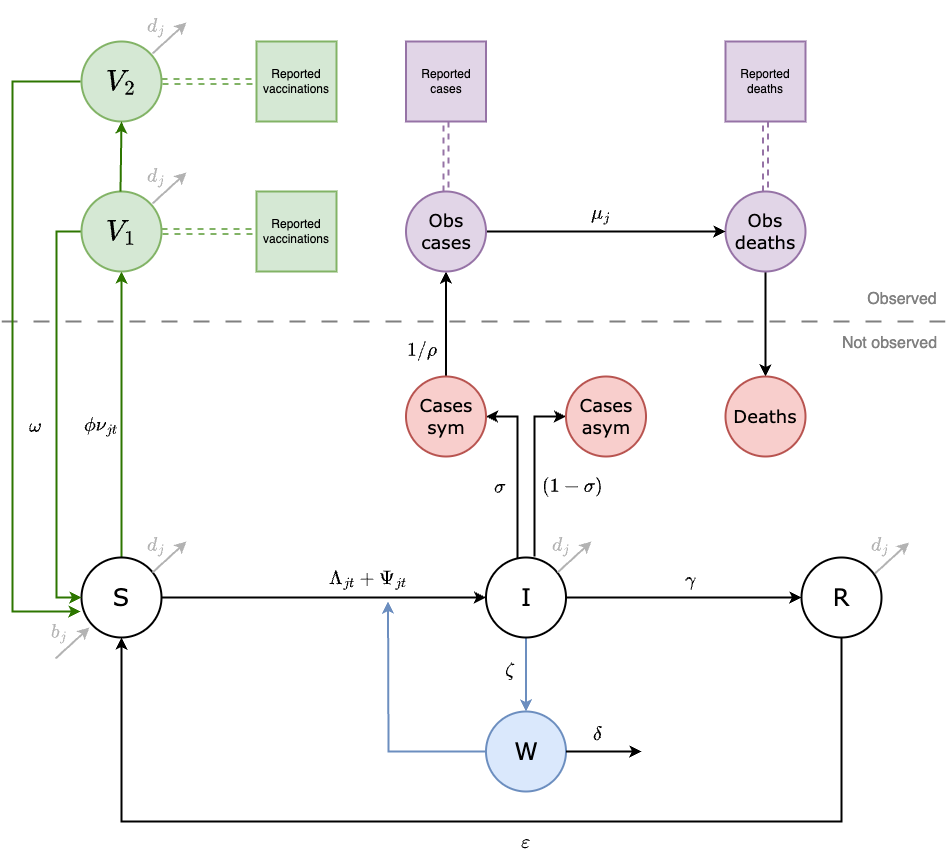

The diagram above was exported from draw.io. Its source (the exported page's mxGraphModel, read from the mxfile embedded in the PNG):
<mxGraphModel dx="1114" dy="-6822" grid="1" gridSize="10" guides="1" tooltips="1" connect="1" arrows="1" fold="1" page="1" pageScale="1" pageWidth="850" pageHeight="1100" background="#FFFFFF" math="1" shadow="0">
  <root>
    <mxCell id="0" />
    <mxCell id="1" parent="0" />
    <mxCell id="KVR7Yg019UcxZeirtHPp-1" style="edgeStyle=orthogonalEdgeStyle;rounded=0;orthogonalLoop=1;jettySize=auto;html=1;entryX=0.5;entryY=1;entryDx=0;entryDy=0;fillColor=#60a917;strokeColor=#2D7600;strokeWidth=2;" parent="1" source="KVR7Yg019UcxZeirtHPp-2" target="KVR7Yg019UcxZeirtHPp-6" edge="1">
      <mxGeometry relative="1" as="geometry" />
    </mxCell>
    <mxCell id="KVR7Yg019UcxZeirtHPp-2" value="S" style="ellipse;whiteSpace=wrap;html=1;aspect=fixed;fontSize=24;fontFamily=Verdana;fillColor=#FFFFFF;strokeColor=#000000;fontColor=#000000;strokeWidth=2;" parent="1" vertex="1">
      <mxGeometry x="540" y="9326" width="80" height="80" as="geometry" />
    </mxCell>
    <mxCell id="KVR7Yg019UcxZeirtHPp-3" style="edgeStyle=orthogonalEdgeStyle;rounded=0;orthogonalLoop=1;jettySize=auto;html=1;exitX=1;exitY=0.5;exitDx=0;exitDy=0;strokeColor=#000000;strokeWidth=2;" parent="1" source="KVR7Yg019UcxZeirtHPp-2" target="KVR7Yg019UcxZeirtHPp-10" edge="1">
      <mxGeometry relative="1" as="geometry">
        <mxPoint x="931" y="9366" as="sourcePoint" />
      </mxGeometry>
    </mxCell>
    <mxCell id="KVR7Yg019UcxZeirtHPp-55" style="edgeStyle=orthogonalEdgeStyle;rounded=0;orthogonalLoop=1;jettySize=auto;html=1;exitX=1;exitY=0.5;exitDx=0;exitDy=0;entryX=0;entryY=0.5;entryDx=0;entryDy=0;shape=link;fillColor=#d5e8d4;strokeColor=#82b366;dashed=1;strokeWidth=2;width=4;" parent="1" source="KVR7Yg019UcxZeirtHPp-6" edge="1">
      <mxGeometry relative="1" as="geometry">
        <mxPoint x="711" y="9000" as="targetPoint" />
        <Array as="points">
          <mxPoint x="691" y="9000" />
          <mxPoint x="691" y="9000" />
        </Array>
      </mxGeometry>
    </mxCell>
    <mxCell id="bNNJtNpSl1nT1dMzgXRB-13" style="edgeStyle=orthogonalEdgeStyle;rounded=0;orthogonalLoop=1;jettySize=auto;html=1;exitX=0;exitY=0.5;exitDx=0;exitDy=0;entryX=0;entryY=0.5;entryDx=0;entryDy=0;fillColor=#60a917;strokeColor=#2D7600;strokeWidth=2;" parent="1" source="KVR7Yg019UcxZeirtHPp-6" target="KVR7Yg019UcxZeirtHPp-2" edge="1">
      <mxGeometry relative="1" as="geometry">
        <Array as="points">
          <mxPoint x="515" y="9000" />
          <mxPoint x="515" y="9366" />
        </Array>
      </mxGeometry>
    </mxCell>
    <mxCell id="KVR7Yg019UcxZeirtHPp-6" value="$$V_1$$" style="ellipse;whiteSpace=wrap;html=1;aspect=fixed;fontSize=24;fontFamily=Verdana;fillColor=#d5e8d4;strokeColor=#82b366;strokeWidth=2;fontColor=#000000;" parent="1" vertex="1">
      <mxGeometry x="540" y="8960" width="80" height="80" as="geometry" />
    </mxCell>
    <mxCell id="KVR7Yg019UcxZeirtHPp-7" style="edgeStyle=orthogonalEdgeStyle;rounded=0;orthogonalLoop=1;jettySize=auto;html=1;entryX=0;entryY=0.5;entryDx=0;entryDy=0;strokeColor=#000000;strokeWidth=2;" parent="1" source="KVR7Yg019UcxZeirtHPp-10" target="KVR7Yg019UcxZeirtHPp-12" edge="1">
      <mxGeometry relative="1" as="geometry" />
    </mxCell>
    <mxCell id="p4bKfNp1hoSLx_ZoEvIt-3" style="edgeStyle=orthogonalEdgeStyle;rounded=0;orthogonalLoop=1;jettySize=auto;html=1;exitX=0.5;exitY=1;exitDx=0;exitDy=0;entryX=0.5;entryY=0;entryDx=0;entryDy=0;fillColor=#dae8fc;strokeColor=#6c8ebf;strokeWidth=2;" parent="1" source="KVR7Yg019UcxZeirtHPp-10" target="KVR7Yg019UcxZeirtHPp-14" edge="1">
      <mxGeometry relative="1" as="geometry" />
    </mxCell>
    <mxCell id="bNNJtNpSl1nT1dMzgXRB-3" style="edgeStyle=orthogonalEdgeStyle;rounded=0;orthogonalLoop=1;jettySize=auto;html=1;exitX=0.394;exitY=0.025;exitDx=0;exitDy=0;entryX=1;entryY=0.5;entryDx=0;entryDy=0;exitPerimeter=0;strokeWidth=2;strokeColor=#000000;" parent="1" source="KVR7Yg019UcxZeirtHPp-10" target="KVR7Yg019UcxZeirtHPp-35" edge="1">
      <mxGeometry relative="1" as="geometry" />
    </mxCell>
    <mxCell id="bNNJtNpSl1nT1dMzgXRB-4" style="edgeStyle=orthogonalEdgeStyle;rounded=0;orthogonalLoop=1;jettySize=auto;html=1;exitX=0.606;exitY=-0.012;exitDx=0;exitDy=0;entryX=0;entryY=0.5;entryDx=0;entryDy=0;exitPerimeter=0;strokeWidth=2;strokeColor=#000000;" parent="1" source="KVR7Yg019UcxZeirtHPp-10" target="KVR7Yg019UcxZeirtHPp-40" edge="1">
      <mxGeometry relative="1" as="geometry" />
    </mxCell>
    <mxCell id="KVR7Yg019UcxZeirtHPp-10" value="I" style="ellipse;whiteSpace=wrap;html=1;aspect=fixed;fontSize=24;fontFamily=Verdana;fillColor=#FFFFFF;strokeColor=#000000;fontColor=#000000;strokeWidth=2;" parent="1" vertex="1">
      <mxGeometry x="944.5" y="9326" width="80" height="80" as="geometry" />
    </mxCell>
    <mxCell id="KVR7Yg019UcxZeirtHPp-11" style="edgeStyle=orthogonalEdgeStyle;rounded=0;orthogonalLoop=1;jettySize=auto;html=1;exitX=0.5;exitY=1;exitDx=0;exitDy=0;entryX=0.5;entryY=1;entryDx=0;entryDy=0;strokeColor=#000000;strokeWidth=2;" parent="1" source="KVR7Yg019UcxZeirtHPp-12" target="KVR7Yg019UcxZeirtHPp-2" edge="1">
      <mxGeometry relative="1" as="geometry">
        <Array as="points">
          <mxPoint x="1300" y="9590" />
          <mxPoint x="580" y="9590" />
        </Array>
      </mxGeometry>
    </mxCell>
    <mxCell id="KVR7Yg019UcxZeirtHPp-12" value="R" style="ellipse;whiteSpace=wrap;html=1;aspect=fixed;fontSize=24;fontFamily=Verdana;fillColor=#FFFFFF;strokeColor=#000000;fontColor=#000000;strokeWidth=2;" parent="1" vertex="1">
      <mxGeometry x="1260" y="9326" width="80" height="80" as="geometry" />
    </mxCell>
    <mxCell id="KVR7Yg019UcxZeirtHPp-13" style="edgeStyle=orthogonalEdgeStyle;rounded=0;orthogonalLoop=1;jettySize=auto;html=1;fillColor=#dae8fc;strokeColor=#6c8ebf;exitX=0;exitY=0.5;exitDx=0;exitDy=0;strokeWidth=2;" parent="1" source="KVR7Yg019UcxZeirtHPp-14" edge="1">
      <mxGeometry relative="1" as="geometry">
        <mxPoint x="846.5" y="9370" as="targetPoint" />
        <mxPoint x="1109.5" y="9465" as="sourcePoint" />
      </mxGeometry>
    </mxCell>
    <mxCell id="KVR7Yg019UcxZeirtHPp-14" value="W" style="ellipse;whiteSpace=wrap;html=1;aspect=fixed;fontSize=24;fontFamily=Verdana;fillColor=#dae8fc;strokeColor=#6c8ebf;strokeWidth=2;fontColor=#000000;" parent="1" vertex="1">
      <mxGeometry x="944.5" y="9480" width="80" height="80" as="geometry" />
    </mxCell>
    <mxCell id="KVR7Yg019UcxZeirtHPp-15" style="edgeStyle=orthogonalEdgeStyle;rounded=0;orthogonalLoop=1;jettySize=auto;html=1;exitX=0.5;exitY=0;exitDx=0;exitDy=0;entryX=0.5;entryY=1;entryDx=0;entryDy=0;shape=link;dashed=1;fillColor=#e1d5e7;strokeColor=#9673a6;strokeWidth=2;" parent="1" source="KVR7Yg019UcxZeirtHPp-16" target="KVR7Yg019UcxZeirtHPp-37" edge="1">
      <mxGeometry relative="1" as="geometry" />
    </mxCell>
    <mxCell id="bNNJtNpSl1nT1dMzgXRB-9" style="edgeStyle=orthogonalEdgeStyle;rounded=0;orthogonalLoop=1;jettySize=auto;html=1;exitX=0.5;exitY=1;exitDx=0;exitDy=0;strokeWidth=2;strokeColor=#000000;entryX=0.5;entryY=0;entryDx=0;entryDy=0;" parent="1" source="KVR7Yg019UcxZeirtHPp-16" target="bNNJtNpSl1nT1dMzgXRB-7" edge="1">
      <mxGeometry relative="1" as="geometry">
        <mxPoint x="1224" y="9140" as="targetPoint" />
      </mxGeometry>
    </mxCell>
    <mxCell id="KVR7Yg019UcxZeirtHPp-16" value="Obs&lt;div style=&quot;font-size: 18px;&quot;&gt;deaths&lt;/div&gt;" style="ellipse;whiteSpace=wrap;html=1;aspect=fixed;fontSize=18;fontFamily=Verdana;fillColor=#e1d5e7;strokeColor=#9673a6;strokeWidth=2;fontColor=#000000;" parent="1" vertex="1">
      <mxGeometry x="1184" y="8960" width="80" height="80" as="geometry" />
    </mxCell>
    <mxCell id="KVR7Yg019UcxZeirtHPp-17" value="$$ \mu_j $$" style="text;html=1;align=center;verticalAlign=middle;whiteSpace=wrap;rounded=0;rotation=0;fontSize=16;fontFamily=Verdana;fontColor=#000000;strokeWidth=2;" parent="1" vertex="1">
      <mxGeometry x="1050" y="8967" width="20" height="30" as="geometry" />
    </mxCell>
    <mxCell id="KVR7Yg019UcxZeirtHPp-18" value="$$ \phi\nu_{jt} $$" style="text;html=1;align=center;verticalAlign=middle;whiteSpace=wrap;rounded=0;rotation=0;fontSize=16;fontFamily=Verdana;fontColor=#000000;strokeWidth=2;" parent="1" vertex="1">
      <mxGeometry x="540" y="9179" width="39" height="30" as="geometry" />
    </mxCell>
    <mxCell id="KVR7Yg019UcxZeirtHPp-19" value="$$\Lambda_{jt} + \Psi_{jt} $$" style="text;html=1;align=center;verticalAlign=middle;whiteSpace=wrap;rounded=0;rotation=0;fontSize=16;fontFamily=Verdana;fontColor=#000000;strokeWidth=2;" parent="1" vertex="1">
      <mxGeometry x="779.5" y="9333" width="94" height="30" as="geometry" />
    </mxCell>
    <mxCell id="KVR7Yg019UcxZeirtHPp-21" value="$$ \gamma $$" style="text;html=1;align=center;verticalAlign=middle;whiteSpace=wrap;rounded=0;rotation=0;fontSize=16;fontFamily=Verdana;fontColor=#000000;strokeWidth=2;" parent="1" vertex="1">
      <mxGeometry x="1114" y="9333" width="70" height="30" as="geometry" />
    </mxCell>
    <mxCell id="KVR7Yg019UcxZeirtHPp-22" value="$$ \omega $$" style="text;html=1;align=center;verticalAlign=middle;whiteSpace=wrap;rounded=0;rotation=0;fontSize=16;fontFamily=Verdana;fontColor=#000000;strokeWidth=2;" parent="1" vertex="1">
      <mxGeometry x="475" y="9179" width="39" height="30" as="geometry" />
    </mxCell>
    <mxCell id="KVR7Yg019UcxZeirtHPp-23" value="$$ \varepsilon $$" style="text;html=1;align=center;verticalAlign=middle;whiteSpace=wrap;rounded=0;rotation=0;fontSize=16;fontFamily=Verdana;fontColor=#000000;strokeWidth=2;" parent="1" vertex="1">
      <mxGeometry x="965" y="9595" width="39" height="30" as="geometry" />
    </mxCell>
    <mxCell id="KVR7Yg019UcxZeirtHPp-26" value="$$ d_j $$" style="text;html=1;align=center;verticalAlign=middle;whiteSpace=wrap;rounded=0;rotation=0;fontSize=16;fontFamily=Verdana;fillColor=none;fontColor=#B3B3B3;strokeColor=none;strokeWidth=2;" parent="1" vertex="1">
      <mxGeometry x="605" y="9299" width="20" height="30" as="geometry" />
    </mxCell>
    <mxCell id="KVR7Yg019UcxZeirtHPp-27" value="" style="endArrow=classic;html=1;rounded=0;fillColor=#f5f5f5;strokeColor=#B3B3B3;strokeWidth=2;" parent="1" edge="1">
      <mxGeometry width="50" height="50" relative="1" as="geometry">
        <mxPoint x="611" y="9341" as="sourcePoint" />
        <mxPoint x="645" y="9310" as="targetPoint" />
      </mxGeometry>
    </mxCell>
    <mxCell id="KVR7Yg019UcxZeirtHPp-33" style="edgeStyle=orthogonalEdgeStyle;rounded=0;orthogonalLoop=1;jettySize=auto;html=1;exitX=0.5;exitY=0;exitDx=0;exitDy=0;entryX=0.5;entryY=1;entryDx=0;entryDy=0;strokeColor=#000000;strokeWidth=2;" parent="1" source="KVR7Yg019UcxZeirtHPp-35" target="KVR7Yg019UcxZeirtHPp-43" edge="1">
      <mxGeometry relative="1" as="geometry" />
    </mxCell>
    <mxCell id="KVR7Yg019UcxZeirtHPp-35" value="&lt;div style=&quot;font-size: 18px;&quot;&gt;Cases&lt;/div&gt;&lt;div style=&quot;font-size: 18px;&quot;&gt;sym&lt;/div&gt;" style="ellipse;whiteSpace=wrap;html=1;aspect=fixed;fontSize=18;fontFamily=Verdana;fillColor=#f8cecc;strokeColor=#b85450;strokeWidth=2;fontColor=#000000;" parent="1" vertex="1">
      <mxGeometry x="864.5" y="9145" width="80" height="80" as="geometry" />
    </mxCell>
    <mxCell id="KVR7Yg019UcxZeirtHPp-36" value="Reported cases" style="whiteSpace=wrap;html=1;aspect=fixed;fillColor=#e1d5e7;strokeColor=#9673a6;strokeWidth=2;fontColor=#000000;" parent="1" vertex="1">
      <mxGeometry x="864.5" y="8810" width="80" height="80" as="geometry" />
    </mxCell>
    <mxCell id="KVR7Yg019UcxZeirtHPp-37" value="Reported deaths" style="whiteSpace=wrap;html=1;aspect=fixed;fillColor=#e1d5e7;strokeColor=#9673a6;strokeWidth=2;fontColor=#000000;" parent="1" vertex="1">
      <mxGeometry x="1184" y="8810" width="80" height="80" as="geometry" />
    </mxCell>
    <mxCell id="KVR7Yg019UcxZeirtHPp-38" value="$$ \sigma $$" style="text;html=1;align=center;verticalAlign=middle;whiteSpace=wrap;rounded=0;rotation=0;fontSize=16;fontFamily=Verdana;fontColor=#000000;strokeWidth=2;" parent="1" vertex="1">
      <mxGeometry x="948.5" y="9240" width="20" height="30" as="geometry" />
    </mxCell>
    <mxCell id="KVR7Yg019UcxZeirtHPp-40" value="&lt;div style=&quot;font-size: 18px;&quot;&gt;Cases&lt;/div&gt;&lt;div style=&quot;font-size: 18px;&quot;&gt;asym&lt;/div&gt;" style="ellipse;whiteSpace=wrap;html=1;aspect=fixed;fontSize=18;fontFamily=Verdana;fillColor=#f8cecc;strokeColor=#b85450;strokeWidth=2;fontColor=#000000;" parent="1" vertex="1">
      <mxGeometry x="1024.5" y="9145" width="80" height="80" as="geometry" />
    </mxCell>
    <mxCell id="KVR7Yg019UcxZeirtHPp-41" value="$$ (1-\sigma) $$" style="text;html=1;align=center;verticalAlign=middle;whiteSpace=wrap;rounded=0;rotation=0;fontSize=16;fontFamily=Verdana;fontColor=#000000;strokeWidth=2;" parent="1" vertex="1">
      <mxGeometry x="1012.5" y="9240" width="37" height="30" as="geometry" />
    </mxCell>
    <mxCell id="KVR7Yg019UcxZeirtHPp-42" style="edgeStyle=orthogonalEdgeStyle;rounded=0;orthogonalLoop=1;jettySize=auto;html=1;exitX=0.5;exitY=0;exitDx=0;exitDy=0;entryX=0.5;entryY=1;entryDx=0;entryDy=0;shape=link;dashed=1;fillColor=#e1d5e7;strokeColor=#9673a6;strokeWidth=2;" parent="1" source="KVR7Yg019UcxZeirtHPp-43" target="KVR7Yg019UcxZeirtHPp-36" edge="1">
      <mxGeometry relative="1" as="geometry" />
    </mxCell>
    <mxCell id="bNNJtNpSl1nT1dMzgXRB-8" style="edgeStyle=orthogonalEdgeStyle;rounded=0;orthogonalLoop=1;jettySize=auto;html=1;exitX=1;exitY=0.5;exitDx=0;exitDy=0;strokeWidth=2;strokeColor=#000000;" parent="1" source="KVR7Yg019UcxZeirtHPp-43" target="KVR7Yg019UcxZeirtHPp-16" edge="1">
      <mxGeometry relative="1" as="geometry" />
    </mxCell>
    <mxCell id="KVR7Yg019UcxZeirtHPp-43" value="Obs&lt;div style=&quot;font-size: 18px;&quot;&gt;cases&lt;/div&gt;" style="ellipse;whiteSpace=wrap;html=1;aspect=fixed;fontSize=18;fontFamily=Verdana;fillColor=#e1d5e7;strokeColor=#9673a6;strokeWidth=2;fontColor=#000000;" parent="1" vertex="1">
      <mxGeometry x="864.5" y="8960" width="80" height="80" as="geometry" />
    </mxCell>
    <mxCell id="KVR7Yg019UcxZeirtHPp-44" value="$$ 1/\rho $$" style="text;html=1;align=center;verticalAlign=middle;whiteSpace=wrap;rounded=0;rotation=0;fontSize=16;fontFamily=Verdana;fontColor=#000000;strokeWidth=2;" parent="1" vertex="1">
      <mxGeometry x="871" y="9104" width="20" height="30" as="geometry" />
    </mxCell>
    <mxCell id="KVR7Yg019UcxZeirtHPp-45" style="edgeStyle=orthogonalEdgeStyle;rounded=0;orthogonalLoop=1;jettySize=auto;html=1;shape=link;dashed=1;strokeColor=none;strokeWidth=2;" parent="1" edge="1">
      <mxGeometry relative="1" as="geometry">
        <mxPoint x="986.25" y="9059" as="targetPoint" />
        <mxPoint x="986.25" y="9159" as="sourcePoint" />
      </mxGeometry>
    </mxCell>
    <mxCell id="KVR7Yg019UcxZeirtHPp-46" value="" style="endArrow=none;dashed=1;html=1;rounded=0;strokeColor=#808080;dashPattern=8 8;fontColor=#808080;strokeWidth=2;" parent="1" edge="1">
      <mxGeometry width="50" height="50" relative="1" as="geometry">
        <mxPoint x="460" y="9090" as="sourcePoint" />
        <mxPoint x="1409" y="9090" as="targetPoint" />
      </mxGeometry>
    </mxCell>
    <UserObject label="Observed" placeholders="1" name="Variable" id="KVR7Yg019UcxZeirtHPp-47">
      <mxCell style="text;html=1;strokeColor=none;fillColor=none;align=center;verticalAlign=middle;whiteSpace=wrap;overflow=hidden;fontSize=16;fontColor=#808080;strokeWidth=2;" parent="1" vertex="1">
        <mxGeometry x="1321" y="9056" width="80" height="20" as="geometry" />
      </mxCell>
    </UserObject>
    <UserObject label="Not observed" placeholders="1" name="Variable" id="KVR7Yg019UcxZeirtHPp-48">
      <mxCell style="text;html=1;strokeColor=none;fillColor=none;align=center;verticalAlign=middle;whiteSpace=wrap;overflow=hidden;fontSize=16;fontColor=#808080;strokeWidth=2;" parent="1" vertex="1">
        <mxGeometry x="1291" y="9100" width="115" height="20" as="geometry" />
      </mxCell>
    </UserObject>
    <mxCell id="KVR7Yg019UcxZeirtHPp-54" value="Reported vaccinations" style="whiteSpace=wrap;html=1;aspect=fixed;fillColor=#d5e8d4;strokeColor=#82b366;strokeWidth=2;fontColor=#000000;" parent="1" vertex="1">
      <mxGeometry x="715" y="8960" width="80" height="80" as="geometry" />
    </mxCell>
    <mxCell id="p4bKfNp1hoSLx_ZoEvIt-4" value="$$ \zeta $$" style="text;html=1;align=center;verticalAlign=middle;whiteSpace=wrap;rounded=0;rotation=0;fontSize=16;fontFamily=Verdana;fillColor=none;fontColor=#000000;strokeColor=none;strokeWidth=2;" parent="1" vertex="1">
      <mxGeometry x="958.5" y="9423" width="20" height="30" as="geometry" />
    </mxCell>
    <mxCell id="dQhRyLhaFYCb4iO9fNfd-2" value="" style="endArrow=classic;html=1;rounded=0;fillColor=#f5f5f5;strokeColor=#000000;strokeWidth=2;exitX=1;exitY=0.5;exitDx=0;exitDy=0;" parent="1" source="KVR7Yg019UcxZeirtHPp-14" edge="1">
      <mxGeometry width="50" height="50" relative="1" as="geometry">
        <mxPoint x="1014.5" y="9545" as="sourcePoint" />
        <mxPoint x="1100" y="9520" as="targetPoint" />
      </mxGeometry>
    </mxCell>
    <mxCell id="dQhRyLhaFYCb4iO9fNfd-3" value="$$ \delta $$" style="text;html=1;align=center;verticalAlign=middle;whiteSpace=wrap;rounded=0;rotation=0;fontSize=16;fontFamily=Verdana;fontColor=#000000;strokeWidth=2;" parent="1" vertex="1">
      <mxGeometry x="1030" y="9487" width="51.5" height="30" as="geometry" />
    </mxCell>
    <mxCell id="bNNJtNpSl1nT1dMzgXRB-7" value="&lt;div style=&quot;font-size: 18px;&quot;&gt;Deaths&lt;/div&gt;" style="ellipse;whiteSpace=wrap;html=1;aspect=fixed;fontSize=18;fontFamily=Verdana;fillColor=#f8cecc;strokeColor=#b85450;strokeWidth=2;fontColor=#000000;" parent="1" vertex="1">
      <mxGeometry x="1184" y="9145" width="80" height="80" as="geometry" />
    </mxCell>
    <mxCell id="bNNJtNpSl1nT1dMzgXRB-14" value="$$b_j$$" style="text;html=1;align=center;verticalAlign=middle;whiteSpace=wrap;rounded=0;rotation=0;fontSize=16;fontFamily=Verdana;fillColor=none;fontColor=#B3B3B3;strokeColor=none;strokeWidth=2;" parent="1" vertex="1">
      <mxGeometry x="508" y="9386" width="20" height="30" as="geometry" />
    </mxCell>
    <mxCell id="bNNJtNpSl1nT1dMzgXRB-15" value="" style="endArrow=classic;html=1;rounded=0;fillColor=#f5f5f5;strokeColor=#B3B3B3;strokeWidth=2;" parent="1" edge="1">
      <mxGeometry width="50" height="50" relative="1" as="geometry">
        <mxPoint x="514" y="9427" as="sourcePoint" />
        <mxPoint x="548" y="9396" as="targetPoint" />
      </mxGeometry>
    </mxCell>
    <mxCell id="bNNJtNpSl1nT1dMzgXRB-16" value="$$ d_j $$" style="text;html=1;align=center;verticalAlign=middle;whiteSpace=wrap;rounded=0;rotation=0;fontSize=16;fontFamily=Verdana;fillColor=none;fontColor=#B3B3B3;strokeColor=none;strokeWidth=2;" parent="1" vertex="1">
      <mxGeometry x="605" y="8930" width="20" height="30" as="geometry" />
    </mxCell>
    <mxCell id="bNNJtNpSl1nT1dMzgXRB-17" value="" style="endArrow=classic;html=1;rounded=0;fillColor=#f5f5f5;strokeColor=#B3B3B3;strokeWidth=2;" parent="1" edge="1">
      <mxGeometry width="50" height="50" relative="1" as="geometry">
        <mxPoint x="611" y="8972" as="sourcePoint" />
        <mxPoint x="645" y="8941" as="targetPoint" />
      </mxGeometry>
    </mxCell>
    <mxCell id="bNNJtNpSl1nT1dMzgXRB-18" value="$$ d_j $$" style="text;html=1;align=center;verticalAlign=middle;whiteSpace=wrap;rounded=0;rotation=0;fontSize=16;fontFamily=Verdana;fillColor=none;fontColor=#B3B3B3;strokeColor=none;strokeWidth=2;" parent="1" vertex="1">
      <mxGeometry x="1010" y="9299" width="20" height="30" as="geometry" />
    </mxCell>
    <mxCell id="bNNJtNpSl1nT1dMzgXRB-19" value="" style="endArrow=classic;html=1;rounded=0;fillColor=#f5f5f5;strokeColor=#B3B3B3;strokeWidth=2;" parent="1" edge="1">
      <mxGeometry width="50" height="50" relative="1" as="geometry">
        <mxPoint x="1016" y="9341" as="sourcePoint" />
        <mxPoint x="1050" y="9310" as="targetPoint" />
      </mxGeometry>
    </mxCell>
    <mxCell id="bNNJtNpSl1nT1dMzgXRB-21" value="$$ d_j $$" style="text;html=1;align=center;verticalAlign=middle;whiteSpace=wrap;rounded=0;rotation=0;fontSize=16;fontFamily=Verdana;fillColor=none;fontColor=#B3B3B3;strokeColor=none;strokeWidth=2;" parent="1" vertex="1">
      <mxGeometry x="1328.5" y="9299" width="20" height="30" as="geometry" />
    </mxCell>
    <mxCell id="bNNJtNpSl1nT1dMzgXRB-22" value="" style="endArrow=classic;html=1;rounded=0;fillColor=#f5f5f5;strokeColor=#B3B3B3;strokeWidth=2;" parent="1" edge="1">
      <mxGeometry width="50" height="50" relative="1" as="geometry">
        <mxPoint x="1333.5" y="9342" as="sourcePoint" />
        <mxPoint x="1367.5" y="9311" as="targetPoint" />
      </mxGeometry>
    </mxCell>
    <mxCell id="-u5WyTR__7Q4_MNa7qGk-4" value="$$V_2$$" style="ellipse;whiteSpace=wrap;html=1;aspect=fixed;fontSize=24;fontFamily=Verdana;fillColor=#d5e8d4;strokeColor=#82b366;strokeWidth=2;fontColor=#000000;" vertex="1" parent="1">
      <mxGeometry x="540" y="8810" width="80" height="80" as="geometry" />
    </mxCell>
    <mxCell id="-u5WyTR__7Q4_MNa7qGk-7" style="edgeStyle=orthogonalEdgeStyle;rounded=0;orthogonalLoop=1;jettySize=auto;html=1;fillColor=#60a917;strokeColor=#2D7600;strokeWidth=2;entryX=0.5;entryY=1;entryDx=0;entryDy=0;" edge="1" parent="1" target="-u5WyTR__7Q4_MNa7qGk-4">
      <mxGeometry relative="1" as="geometry">
        <mxPoint x="579" y="8960" as="sourcePoint" />
        <mxPoint x="579" y="8900" as="targetPoint" />
      </mxGeometry>
    </mxCell>
    <mxCell id="-u5WyTR__7Q4_MNa7qGk-8" style="edgeStyle=orthogonalEdgeStyle;rounded=0;orthogonalLoop=1;jettySize=auto;html=1;exitX=1;exitY=0.5;exitDx=0;exitDy=0;entryX=0;entryY=0.5;entryDx=0;entryDy=0;shape=link;fillColor=#d5e8d4;strokeColor=#82b366;dashed=1;strokeWidth=2;width=4;" edge="1" parent="1">
      <mxGeometry relative="1" as="geometry">
        <mxPoint x="620" y="8850" as="sourcePoint" />
        <Array as="points">
          <mxPoint x="691" y="8850" />
          <mxPoint x="691" y="8850" />
        </Array>
        <mxPoint x="711" y="8850" as="targetPoint" />
      </mxGeometry>
    </mxCell>
    <mxCell id="-u5WyTR__7Q4_MNa7qGk-9" value="Reported vaccinations" style="whiteSpace=wrap;html=1;aspect=fixed;fillColor=#d5e8d4;strokeColor=#82b366;strokeWidth=2;fontColor=#000000;" vertex="1" parent="1">
      <mxGeometry x="715" y="8810" width="80" height="80" as="geometry" />
    </mxCell>
    <mxCell id="-u5WyTR__7Q4_MNa7qGk-10" style="edgeStyle=orthogonalEdgeStyle;rounded=0;orthogonalLoop=1;jettySize=auto;html=1;exitX=0;exitY=0.5;exitDx=0;exitDy=0;fillColor=#60a917;strokeColor=#2D7600;strokeWidth=2;" edge="1" parent="1">
      <mxGeometry relative="1" as="geometry">
        <Array as="points">
          <mxPoint x="471" y="8850" />
          <mxPoint x="471" y="9380" />
        </Array>
        <mxPoint x="539" y="8850" as="sourcePoint" />
        <mxPoint x="539" y="9380" as="targetPoint" />
      </mxGeometry>
    </mxCell>
    <mxCell id="-u5WyTR__7Q4_MNa7qGk-13" value="$$ d_j $$" style="text;html=1;align=center;verticalAlign=middle;whiteSpace=wrap;rounded=0;rotation=0;fontSize=16;fontFamily=Verdana;fillColor=none;fontColor=#B3B3B3;strokeColor=none;strokeWidth=2;" vertex="1" parent="1">
      <mxGeometry x="605" y="8780" width="20" height="30" as="geometry" />
    </mxCell>
    <mxCell id="-u5WyTR__7Q4_MNa7qGk-14" value="" style="endArrow=classic;html=1;rounded=0;fillColor=#f5f5f5;strokeColor=#B3B3B3;strokeWidth=2;" edge="1" parent="1">
      <mxGeometry width="50" height="50" relative="1" as="geometry">
        <mxPoint x="611" y="8822" as="sourcePoint" />
        <mxPoint x="645" y="8791" as="targetPoint" />
      </mxGeometry>
    </mxCell>
  </root>
</mxGraphModel>